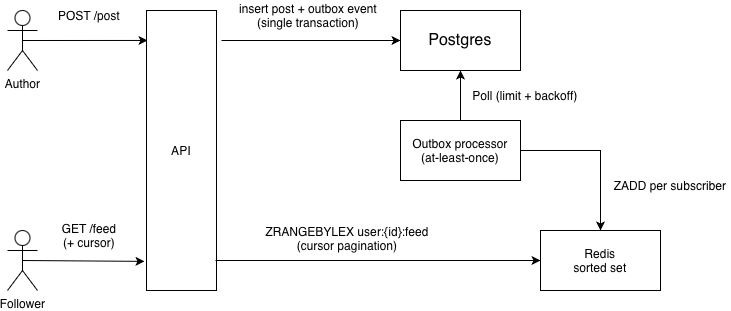

The diagram above was exported from draw.io. Its source (the exported page's mxGraphModel, read from the mxfile embedded in the PNG):
<mxGraphModel dx="952" dy="679" grid="1" gridSize="10" guides="1" tooltips="1" connect="1" arrows="1" fold="1" page="1" pageScale="1" pageWidth="827" pageHeight="1169" math="0" shadow="0">
  <root>
    <mxCell id="0" />
    <mxCell id="1" parent="0" />
    <mxCell id="sCNqvvXCnP9itP5Bl2DT-1" parent="1" style="rounded=0;whiteSpace=wrap;html=1;" value="&lt;font style=&quot;font-size: 16px;&quot;&gt;Postgres&lt;/font&gt;" vertex="1">
      <mxGeometry height="60" width="120" x="489" y="180" as="geometry" />
    </mxCell>
    <mxCell id="sCNqvvXCnP9itP5Bl2DT-2" parent="1" style="rounded=0;whiteSpace=wrap;html=1;" value="Outbox processor&lt;div&gt;(at-least-once)&lt;/div&gt;" vertex="1">
      <mxGeometry height="60" width="120" x="489" y="290" as="geometry" />
    </mxCell>
    <mxCell id="sCNqvvXCnP9itP5Bl2DT-3" edge="1" parent="1" source="sCNqvvXCnP9itP5Bl2DT-1" style="endArrow=none;html=1;rounded=0;exitX=0.5;exitY=1;exitDx=0;exitDy=0;entryX=0.5;entryY=0;entryDx=0;entryDy=0;startArrow=classic;startFill=1;endFill=0;" target="sCNqvvXCnP9itP5Bl2DT-2" value="">
      <mxGeometry height="50" relative="1" width="50" as="geometry">
        <mxPoint x="447" y="460" as="sourcePoint" />
        <mxPoint x="497" y="410" as="targetPoint" />
      </mxGeometry>
    </mxCell>
    <mxCell id="sCNqvvXCnP9itP5Bl2DT-4" parent="1" style="text;html=1;whiteSpace=wrap;strokeColor=none;fillColor=none;align=center;verticalAlign=middle;rounded=0;" value="Poll (limit + backoff)" vertex="1">
      <mxGeometry height="30" width="130" x="549" y="250" as="geometry" />
    </mxCell>
    <mxCell id="sCNqvvXCnP9itP5Bl2DT-5" parent="1" style="shape=umlActor;verticalLabelPosition=bottom;verticalAlign=top;html=1;outlineConnect=0;" value="Author" vertex="1">
      <mxGeometry height="60" width="30" x="96" y="180" as="geometry" />
    </mxCell>
    <mxCell id="sCNqvvXCnP9itP5Bl2DT-6" edge="1" parent="1" source="sCNqvvXCnP9itP5Bl2DT-5" style="endArrow=classic;html=1;rounded=0;exitX=0.5;exitY=0.5;exitDx=0;exitDy=0;exitPerimeter=0;entryX=0.014;entryY=0.107;entryDx=0;entryDy=0;entryPerimeter=0;" target="sCNqvvXCnP9itP5Bl2DT-15" value="">
      <mxGeometry height="50" relative="1" width="50" as="geometry">
        <mxPoint x="390" y="460" as="sourcePoint" />
        <mxPoint x="247.97" y="210" as="targetPoint" />
      </mxGeometry>
    </mxCell>
    <mxCell id="sCNqvvXCnP9itP5Bl2DT-7" parent="1" style="text;html=1;whiteSpace=wrap;strokeColor=none;fillColor=none;align=center;verticalAlign=middle;rounded=0;" value="POST /post" vertex="1">
      <mxGeometry height="30" width="90" x="133" y="170" as="geometry" />
    </mxCell>
    <mxCell id="sCNqvvXCnP9itP5Bl2DT-8" parent="1" style="text;html=1;whiteSpace=wrap;strokeColor=none;fillColor=none;align=center;verticalAlign=middle;rounded=0;" value="insert post + outbox event&lt;div&gt;(single transaction)&lt;/div&gt;" vertex="1">
      <mxGeometry height="30" width="160" x="317" y="170" as="geometry" />
    </mxCell>
    <mxCell id="sCNqvvXCnP9itP5Bl2DT-9" parent="1" style="rounded=0;whiteSpace=wrap;html=1;" value="Redis&lt;div&gt;sorted set&lt;/div&gt;" vertex="1">
      <mxGeometry height="60" width="120" x="629" y="400" as="geometry" />
    </mxCell>
    <mxCell id="sCNqvvXCnP9itP5Bl2DT-10" edge="1" parent="1" source="sCNqvvXCnP9itP5Bl2DT-2" style="endArrow=classic;html=1;rounded=0;exitX=1;exitY=0.5;exitDx=0;exitDy=0;entryX=0.5;entryY=0;entryDx=0;entryDy=0;edgeStyle=orthogonalEdgeStyle;" target="sCNqvvXCnP9itP5Bl2DT-9" value="">
      <mxGeometry height="50" relative="1" width="50" as="geometry">
        <mxPoint x="447" y="460" as="sourcePoint" />
        <mxPoint x="497" y="410" as="targetPoint" />
      </mxGeometry>
    </mxCell>
    <mxCell id="sCNqvvXCnP9itP5Bl2DT-11" parent="1" style="text;html=1;whiteSpace=wrap;strokeColor=none;fillColor=none;align=center;verticalAlign=middle;rounded=0;" value="ZADD per subscriber" vertex="1">
      <mxGeometry height="30" width="120" x="699" y="340" as="geometry" />
    </mxCell>
    <mxCell id="sCNqvvXCnP9itP5Bl2DT-12" parent="1" style="shape=umlActor;verticalLabelPosition=bottom;verticalAlign=top;html=1;outlineConnect=0;" value="Follower" vertex="1">
      <mxGeometry height="60" width="30" x="96" y="400" as="geometry" />
    </mxCell>
    <mxCell id="sCNqvvXCnP9itP5Bl2DT-13" edge="1" parent="1" source="sCNqvvXCnP9itP5Bl2DT-12" style="endArrow=classic;html=1;rounded=0;exitX=0.5;exitY=0.5;exitDx=0;exitDy=0;exitPerimeter=0;entryX=-0.029;entryY=0.896;entryDx=0;entryDy=0;entryPerimeter=0;" target="sCNqvvXCnP9itP5Bl2DT-15" value="">
      <mxGeometry height="50" relative="1" width="50" as="geometry">
        <mxPoint x="380" y="460" as="sourcePoint" />
        <mxPoint x="240" y="430" as="targetPoint" />
      </mxGeometry>
    </mxCell>
    <mxCell id="sCNqvvXCnP9itP5Bl2DT-14" parent="1" style="text;html=1;whiteSpace=wrap;strokeColor=none;fillColor=none;align=center;verticalAlign=middle;rounded=0;" value="GET /feed&lt;div&gt;(+ cursor)&lt;/div&gt;" vertex="1">
      <mxGeometry height="30" width="90" x="133" y="390" as="geometry" />
    </mxCell>
    <mxCell id="sCNqvvXCnP9itP5Bl2DT-15" parent="1" style="rounded=0;whiteSpace=wrap;html=1;" value="API" vertex="1">
      <mxGeometry height="280" width="70" x="235" y="180" as="geometry" />
    </mxCell>
    <mxCell id="sCNqvvXCnP9itP5Bl2DT-16" edge="1" parent="1" style="endArrow=classic;html=1;rounded=0;entryX=0;entryY=0.5;entryDx=0;entryDy=0;" target="sCNqvvXCnP9itP5Bl2DT-9" value="">
      <mxGeometry height="50" relative="1" width="50" as="geometry">
        <mxPoint x="304.02" y="430" as="sourcePoint" />
        <mxPoint x="470" y="410" as="targetPoint" />
      </mxGeometry>
    </mxCell>
    <mxCell id="sCNqvvXCnP9itP5Bl2DT-17" parent="1" style="text;html=1;whiteSpace=wrap;strokeColor=none;fillColor=none;align=center;verticalAlign=middle;rounded=0;" value="ZRANGEBYLEX user:{id}:feed&lt;div&gt;(cursor pagination)&lt;/div&gt;" vertex="1">
      <mxGeometry height="30" width="250" x="311" y="393" as="geometry" />
    </mxCell>
    <mxCell id="sCNqvvXCnP9itP5Bl2DT-18" edge="1" parent="1" style="endArrow=classic;html=1;rounded=0;entryX=0;entryY=0.5;entryDx=0;entryDy=0;" target="sCNqvvXCnP9itP5Bl2DT-1" value="">
      <mxGeometry height="50" relative="1" width="50" as="geometry">
        <mxPoint x="310" y="210" as="sourcePoint" />
        <mxPoint x="510" y="390" as="targetPoint" />
      </mxGeometry>
    </mxCell>
  </root>
</mxGraphModel>